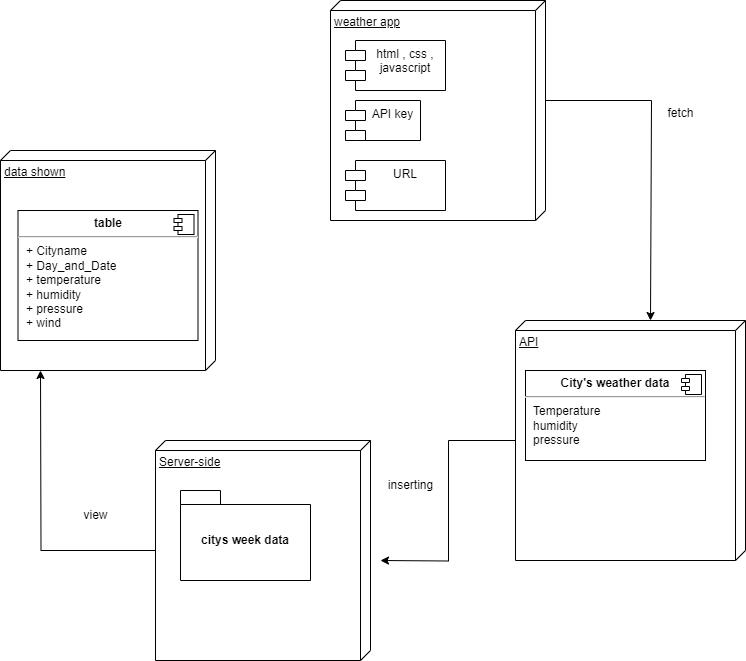

The diagram above was exported from draw.io. Its source (the exported page's mxGraphModel, read from the mxfile embedded in the PNG):
<mxGraphModel dx="1434" dy="782" grid="1" gridSize="10" guides="1" tooltips="1" connect="1" arrows="1" fold="1" page="1" pageScale="1" pageWidth="850" pageHeight="1100" math="0" shadow="0">
  <root>
    <mxCell id="0" />
    <mxCell id="1" parent="0" />
    <mxCell id="tk_GWgbUY7dZZFTAwr0N-3" style="edgeStyle=orthogonalEdgeStyle;rounded=0;orthogonalLoop=1;jettySize=auto;html=1;" parent="1" source="tk_GWgbUY7dZZFTAwr0N-4" edge="1">
      <mxGeometry relative="1" as="geometry">
        <mxPoint x="730" y="370" as="targetPoint" />
        <Array as="points">
          <mxPoint x="731" y="150" />
        </Array>
      </mxGeometry>
    </mxCell>
    <mxCell id="tk_GWgbUY7dZZFTAwr0N-4" value="weather app" style="verticalAlign=top;align=left;spacingTop=8;spacingLeft=2;spacingRight=12;shape=cube;size=10;direction=south;fontStyle=4;html=1;whiteSpace=wrap;" parent="1" vertex="1">
      <mxGeometry x="410" y="50" width="215" height="220" as="geometry" />
    </mxCell>
    <mxCell id="tk_GWgbUY7dZZFTAwr0N-23" style="edgeStyle=orthogonalEdgeStyle;rounded=0;orthogonalLoop=1;jettySize=auto;html=1;" parent="1" source="tk_GWgbUY7dZZFTAwr0N-5" edge="1">
      <mxGeometry relative="1" as="geometry">
        <mxPoint x="460" y="610" as="targetPoint" />
      </mxGeometry>
    </mxCell>
    <mxCell id="tk_GWgbUY7dZZFTAwr0N-5" value="API" style="verticalAlign=top;align=left;spacingTop=8;spacingLeft=2;spacingRight=12;shape=cube;size=10;direction=south;fontStyle=4;html=1;whiteSpace=wrap;" parent="1" vertex="1">
      <mxGeometry x="595" y="370" width="230" height="240" as="geometry" />
    </mxCell>
    <mxCell id="tk_GWgbUY7dZZFTAwr0N-7" value="fetch" style="text;html=1;align=center;verticalAlign=middle;resizable=0;points=[];autosize=1;strokeColor=none;fillColor=none;" parent="1" vertex="1">
      <mxGeometry x="735" y="148" width="50" height="30" as="geometry" />
    </mxCell>
    <mxCell id="tk_GWgbUY7dZZFTAwr0N-9" value="URL" style="shape=module;align=left;spacingLeft=20;align=center;verticalAlign=top;whiteSpace=wrap;html=1;" parent="1" vertex="1">
      <mxGeometry x="425" y="210" width="100" height="50" as="geometry" />
    </mxCell>
    <mxCell id="tk_GWgbUY7dZZFTAwr0N-16" value="&lt;p style=&quot;margin:0px;margin-top:6px;text-align:center;&quot;&gt;&lt;b&gt;City's weather data&lt;/b&gt;&lt;/p&gt;&lt;hr&gt;&lt;p style=&quot;margin:0px;margin-left:8px;&quot;&gt;Temperature&lt;/p&gt;&lt;p style=&quot;margin:0px;margin-left:8px;&quot;&gt;humidity&lt;/p&gt;&lt;p style=&quot;margin:0px;margin-left:8px;&quot;&gt;pressure&lt;/p&gt;" style="align=left;overflow=fill;html=1;dropTarget=0;whiteSpace=wrap;" parent="1" vertex="1">
      <mxGeometry x="605" y="420" width="180" height="90" as="geometry" />
    </mxCell>
    <mxCell id="tk_GWgbUY7dZZFTAwr0N-17" value="" style="shape=component;jettyWidth=8;jettyHeight=4;" parent="tk_GWgbUY7dZZFTAwr0N-16" vertex="1">
      <mxGeometry x="1" width="20" height="20" relative="1" as="geometry">
        <mxPoint x="-24" y="4" as="offset" />
      </mxGeometry>
    </mxCell>
    <mxCell id="tk_GWgbUY7dZZFTAwr0N-29" style="edgeStyle=orthogonalEdgeStyle;rounded=0;orthogonalLoop=1;jettySize=auto;html=1;" parent="1" source="tk_GWgbUY7dZZFTAwr0N-19" edge="1">
      <mxGeometry relative="1" as="geometry">
        <mxPoint x="120" y="420" as="targetPoint" />
      </mxGeometry>
    </mxCell>
    <mxCell id="tk_GWgbUY7dZZFTAwr0N-19" value="Server-side" style="verticalAlign=top;align=left;spacingTop=8;spacingLeft=2;spacingRight=12;shape=cube;size=10;direction=south;fontStyle=4;html=1;whiteSpace=wrap;" parent="1" vertex="1">
      <mxGeometry x="235" y="490" width="215" height="220" as="geometry" />
    </mxCell>
    <mxCell id="tk_GWgbUY7dZZFTAwr0N-20" value="html , css , javascript" style="shape=module;align=left;spacingLeft=20;align=center;verticalAlign=top;whiteSpace=wrap;html=1;" parent="1" vertex="1">
      <mxGeometry x="425" y="90" width="100" height="50" as="geometry" />
    </mxCell>
    <mxCell id="tk_GWgbUY7dZZFTAwr0N-21" value="API key" style="shape=module;align=left;spacingLeft=20;align=center;verticalAlign=top;whiteSpace=wrap;html=1;" parent="1" vertex="1">
      <mxGeometry x="425" y="150" width="75" height="40" as="geometry" />
    </mxCell>
    <mxCell id="tk_GWgbUY7dZZFTAwr0N-22" value="citys week data" style="shape=folder;fontStyle=1;spacingTop=10;tabWidth=40;tabHeight=14;tabPosition=left;html=1;whiteSpace=wrap;" parent="1" vertex="1">
      <mxGeometry x="260" y="540" width="130" height="90" as="geometry" />
    </mxCell>
    <mxCell id="tk_GWgbUY7dZZFTAwr0N-24" value="view" style="text;html=1;align=center;verticalAlign=middle;resizable=0;points=[];autosize=1;strokeColor=none;fillColor=none;" parent="1" vertex="1">
      <mxGeometry x="150" y="550" width="50" height="30" as="geometry" />
    </mxCell>
    <mxCell id="tk_GWgbUY7dZZFTAwr0N-27" value="inserting" style="text;html=1;align=center;verticalAlign=middle;resizable=0;points=[];autosize=1;strokeColor=none;fillColor=none;" parent="1" vertex="1">
      <mxGeometry x="455" y="520" width="70" height="30" as="geometry" />
    </mxCell>
    <mxCell id="tk_GWgbUY7dZZFTAwr0N-28" value="data shown" style="verticalAlign=top;align=left;spacingTop=8;spacingLeft=2;spacingRight=12;shape=cube;size=10;direction=south;fontStyle=4;html=1;whiteSpace=wrap;" parent="1" vertex="1">
      <mxGeometry x="80" y="200" width="215" height="220" as="geometry" />
    </mxCell>
    <mxCell id="tk_GWgbUY7dZZFTAwr0N-31" value="&lt;p style=&quot;margin:0px;margin-top:6px;text-align:center;&quot;&gt;&lt;b&gt;table&lt;/b&gt;&lt;/p&gt;&lt;hr&gt;&lt;p style=&quot;margin:0px;margin-left:8px;&quot;&gt;+ Cityname&lt;br&gt;&lt;/p&gt;&lt;p style=&quot;margin:0px;margin-left:8px;&quot;&gt;+ Day_and_Date&lt;/p&gt;&lt;p style=&quot;margin:0px;margin-left:8px;&quot;&gt;+ temperature&lt;/p&gt;&lt;p style=&quot;margin:0px;margin-left:8px;&quot;&gt;+ humidity&lt;/p&gt;&lt;p style=&quot;margin:0px;margin-left:8px;&quot;&gt;+ pressure&lt;/p&gt;&lt;p style=&quot;margin:0px;margin-left:8px;&quot;&gt;+ wind&lt;/p&gt;" style="align=left;overflow=fill;html=1;dropTarget=0;whiteSpace=wrap;" parent="1" vertex="1">
      <mxGeometry x="97.5" y="260" width="180" height="130" as="geometry" />
    </mxCell>
    <mxCell id="tk_GWgbUY7dZZFTAwr0N-32" value="" style="shape=component;jettyWidth=8;jettyHeight=4;" parent="tk_GWgbUY7dZZFTAwr0N-31" vertex="1">
      <mxGeometry x="1" width="20" height="20" relative="1" as="geometry">
        <mxPoint x="-24" y="4" as="offset" />
      </mxGeometry>
    </mxCell>
  </root>
</mxGraphModel>